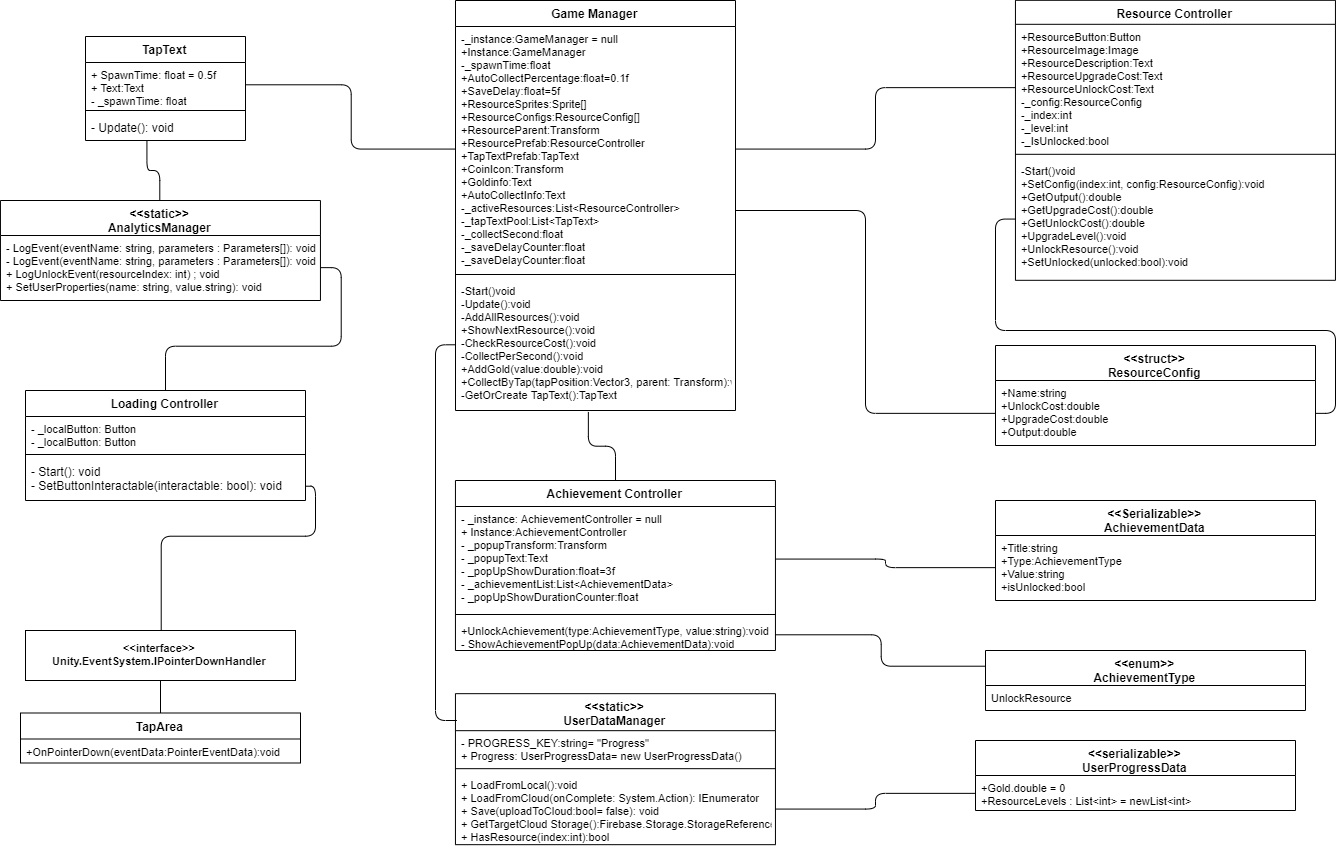

The diagram above was exported from draw.io. Its source (the exported page's mxGraphModel, read from the mxfile embedded in the PNG):
<mxGraphModel dx="1290" dy="460" grid="1" gridSize="10" guides="1" tooltips="1" connect="1" arrows="1" fold="1" page="1" pageScale="1" pageWidth="1600" pageHeight="900" math="0" shadow="0">
  <root>
    <mxCell id="0" />
    <mxCell id="1" parent="0" />
    <mxCell id="eDwy9fl5YfueYbuDqptP-8" value="TapText" style="swimlane;fontStyle=1;align=center;verticalAlign=top;childLayout=stackLayout;horizontal=1;startSize=26;horizontalStack=0;resizeParent=1;resizeParentMax=0;resizeLast=0;collapsible=1;marginBottom=0;" vertex="1" parent="1">
      <mxGeometry x="190" y="56" width="160" height="104" as="geometry" />
    </mxCell>
    <mxCell id="eDwy9fl5YfueYbuDqptP-9" value="+ SpawnTime: float = 0.5f&#10;+ Text:Text&#10;- _spawnTime: float" style="text;strokeColor=none;fillColor=none;align=left;verticalAlign=top;spacingLeft=4;spacingRight=4;overflow=hidden;rotatable=0;points=[[0,0.5],[1,0.5]];portConstraint=eastwest;fontSize=11;" vertex="1" parent="eDwy9fl5YfueYbuDqptP-8">
      <mxGeometry y="26" width="160" height="44" as="geometry" />
    </mxCell>
    <mxCell id="eDwy9fl5YfueYbuDqptP-10" value="" style="line;strokeWidth=1;fillColor=none;align=left;verticalAlign=middle;spacingTop=-1;spacingLeft=3;spacingRight=3;rotatable=0;labelPosition=right;points=[];portConstraint=eastwest;" vertex="1" parent="eDwy9fl5YfueYbuDqptP-8">
      <mxGeometry y="70" width="160" height="8" as="geometry" />
    </mxCell>
    <mxCell id="eDwy9fl5YfueYbuDqptP-11" value="- Update(): void" style="text;strokeColor=none;fillColor=none;align=left;verticalAlign=top;spacingLeft=4;spacingRight=4;overflow=hidden;rotatable=0;points=[[0,0.5],[1,0.5]];portConstraint=eastwest;" vertex="1" parent="eDwy9fl5YfueYbuDqptP-8">
      <mxGeometry y="78" width="160" height="26" as="geometry" />
    </mxCell>
    <mxCell id="eDwy9fl5YfueYbuDqptP-62" style="edgeStyle=orthogonalEdgeStyle;rounded=1;orthogonalLoop=1;jettySize=auto;html=1;exitX=0.5;exitY=0;exitDx=0;exitDy=0;endArrow=none;endFill=0;strokeColor=#000000;fontSize=11;" edge="1" parent="1" source="eDwy9fl5YfueYbuDqptP-12" target="eDwy9fl5YfueYbuDqptP-50">
      <mxGeometry relative="1" as="geometry" />
    </mxCell>
    <mxCell id="eDwy9fl5YfueYbuDqptP-12" value="Loading Controller" style="swimlane;fontStyle=1;align=center;verticalAlign=top;childLayout=stackLayout;horizontal=1;startSize=26;horizontalStack=0;resizeParent=1;resizeParentMax=0;resizeLast=0;collapsible=1;marginBottom=0;" vertex="1" parent="1">
      <mxGeometry x="130" y="410" width="280" height="110" as="geometry" />
    </mxCell>
    <mxCell id="eDwy9fl5YfueYbuDqptP-13" value="- _localButton: Button&#10;- _localButton: Button" style="text;strokeColor=none;fillColor=none;align=left;verticalAlign=top;spacingLeft=4;spacingRight=4;overflow=hidden;rotatable=0;points=[[0,0.5],[1,0.5]];portConstraint=eastwest;fontSize=11;" vertex="1" parent="eDwy9fl5YfueYbuDqptP-12">
      <mxGeometry y="26" width="280" height="34" as="geometry" />
    </mxCell>
    <mxCell id="eDwy9fl5YfueYbuDqptP-14" value="" style="line;strokeWidth=1;fillColor=none;align=left;verticalAlign=middle;spacingTop=-1;spacingLeft=3;spacingRight=3;rotatable=0;labelPosition=right;points=[];portConstraint=eastwest;" vertex="1" parent="eDwy9fl5YfueYbuDqptP-12">
      <mxGeometry y="60" width="280" height="8" as="geometry" />
    </mxCell>
    <mxCell id="eDwy9fl5YfueYbuDqptP-15" value="- Start(): void&#10;- SetButtonInteractable(interactable: bool): void" style="text;strokeColor=none;fillColor=none;align=left;verticalAlign=top;spacingLeft=4;spacingRight=4;overflow=hidden;rotatable=0;points=[[0,0.5],[1,0.5]];portConstraint=eastwest;" vertex="1" parent="eDwy9fl5YfueYbuDqptP-12">
      <mxGeometry y="68" width="280" height="42" as="geometry" />
    </mxCell>
    <mxCell id="eDwy9fl5YfueYbuDqptP-16" value="Game Manager" style="swimlane;fontStyle=1;align=center;verticalAlign=top;childLayout=stackLayout;horizontal=1;startSize=26;horizontalStack=0;resizeParent=1;resizeParentMax=0;resizeLast=0;collapsible=1;marginBottom=0;" vertex="1" parent="1">
      <mxGeometry x="560" y="20" width="280" height="410" as="geometry" />
    </mxCell>
    <mxCell id="eDwy9fl5YfueYbuDqptP-17" value="-_instance:GameManager = null&#10;+Instance:GameManager&#10;-_spawnTime:float&#10;+AutoCollectPercentage:float=0.1f&#10;+SaveDelay:float=5f&#10;+ResourceSprites:Sprite[]&#10;+ResourceConfigs:ResourceConfig[]&#10;+ResourceParent:Transform&#10;+ResourcePrefab:ResourceController&#10;+TapTextPrefab:TapText&#10;+CoinIcon:Transform&#10;+Goldinfo:Text&#10;+AutoCollectInfo:Text&#10;-_activeResources:List&lt;ResourceController&gt;&#10;-_tapTextPool:List&lt;TapText&gt;&#10;-_collectSecond:float&#10;-_saveDelayCounter:float&#10;-_saveDelayCounter:float" style="text;strokeColor=none;fillColor=none;align=left;verticalAlign=top;spacingLeft=4;spacingRight=4;overflow=hidden;rotatable=0;points=[[0,0.5],[1,0.5]];portConstraint=eastwest;fontSize=11;" vertex="1" parent="eDwy9fl5YfueYbuDqptP-16">
      <mxGeometry y="26" width="280" height="244" as="geometry" />
    </mxCell>
    <mxCell id="eDwy9fl5YfueYbuDqptP-18" value="" style="line;strokeWidth=1;fillColor=none;align=left;verticalAlign=middle;spacingTop=-1;spacingLeft=3;spacingRight=3;rotatable=0;labelPosition=right;points=[];portConstraint=eastwest;" vertex="1" parent="eDwy9fl5YfueYbuDqptP-16">
      <mxGeometry y="270" width="280" height="8" as="geometry" />
    </mxCell>
    <mxCell id="eDwy9fl5YfueYbuDqptP-19" value="-Start()void&#10;-Update():void&#10;-AddAllResources():void&#10;+ShowNextResource():void&#10;-CheckResourceCost():void&#10;-CollectPerSecond():void&#10;+AddGold(value:double):void&#10;+CollectByTap(tapPosition:Vector3, parent: Transform):void&#10;-GetOrCreate TapText():TapText" style="text;strokeColor=none;fillColor=none;align=left;verticalAlign=top;spacingLeft=4;spacingRight=4;overflow=hidden;rotatable=0;points=[[0,0.5],[1,0.5]];portConstraint=eastwest;fontSize=11;" vertex="1" parent="eDwy9fl5YfueYbuDqptP-16">
      <mxGeometry y="278" width="280" height="132" as="geometry" />
    </mxCell>
    <mxCell id="eDwy9fl5YfueYbuDqptP-66" style="edgeStyle=orthogonalEdgeStyle;rounded=1;orthogonalLoop=1;jettySize=auto;html=1;exitX=0.5;exitY=0;exitDx=0;exitDy=0;entryX=0.475;entryY=1.008;entryDx=0;entryDy=0;entryPerimeter=0;endArrow=none;endFill=0;strokeColor=#000000;fontSize=11;" edge="1" parent="1" source="eDwy9fl5YfueYbuDqptP-20" target="eDwy9fl5YfueYbuDqptP-19">
      <mxGeometry relative="1" as="geometry" />
    </mxCell>
    <mxCell id="eDwy9fl5YfueYbuDqptP-20" value="Achievement Controller" style="swimlane;fontStyle=1;align=center;verticalAlign=top;childLayout=stackLayout;horizontal=1;startSize=26;horizontalStack=0;resizeParent=1;resizeParentMax=0;resizeLast=0;collapsible=1;marginBottom=0;" vertex="1" parent="1">
      <mxGeometry x="559.948275862069" y="500" width="320" height="170" as="geometry" />
    </mxCell>
    <mxCell id="eDwy9fl5YfueYbuDqptP-21" value="- _instance: AchievementController = null&#10;+ Instance:AchievementController&#10;- _popupTransform:Transform&#10;- _popupText:Text&#10;- _popUpShowDuration:float=3f&#10;- _achievementList:List&lt;AchievementData&gt;&#10;- _popUpShowDurationCounter:float" style="text;strokeColor=none;fillColor=none;align=left;verticalAlign=top;spacingLeft=4;spacingRight=4;overflow=hidden;rotatable=0;points=[[0,0.5],[1,0.5]];portConstraint=eastwest;fontSize=11;" vertex="1" parent="eDwy9fl5YfueYbuDqptP-20">
      <mxGeometry y="26" width="320" height="104" as="geometry" />
    </mxCell>
    <mxCell id="eDwy9fl5YfueYbuDqptP-22" value="" style="line;strokeWidth=1;fillColor=none;align=left;verticalAlign=middle;spacingTop=-1;spacingLeft=3;spacingRight=3;rotatable=0;labelPosition=right;points=[];portConstraint=eastwest;" vertex="1" parent="eDwy9fl5YfueYbuDqptP-20">
      <mxGeometry y="130" width="320" height="8" as="geometry" />
    </mxCell>
    <mxCell id="eDwy9fl5YfueYbuDqptP-23" value="+UnlockAchievement(type:AchievementType, value:string):void&#10;- ShowAchievementPopUp(data:AchievementData):void" style="text;strokeColor=none;fillColor=none;align=left;verticalAlign=top;spacingLeft=4;spacingRight=4;overflow=hidden;rotatable=0;points=[[0,0.5],[1,0.5]];portConstraint=eastwest;fontSize=11;" vertex="1" parent="eDwy9fl5YfueYbuDqptP-20">
      <mxGeometry y="138" width="320" height="32" as="geometry" />
    </mxCell>
    <mxCell id="eDwy9fl5YfueYbuDqptP-24" value="&lt;&lt;static&gt;&gt;&#10;UserDataManager" style="swimlane;fontStyle=1;align=center;verticalAlign=top;childLayout=stackLayout;horizontal=1;startSize=37;horizontalStack=0;resizeParent=1;resizeParentMax=0;resizeLast=0;collapsible=1;marginBottom=0;" vertex="1" parent="1">
      <mxGeometry x="559.948275862069" y="713.1666666666666" width="320" height="151" as="geometry" />
    </mxCell>
    <mxCell id="eDwy9fl5YfueYbuDqptP-25" value="- PROGRESS_KEY:string= &quot;Progress&quot;&#10;+ Progress: UserProgressData= new UserProgressData()" style="text;strokeColor=none;fillColor=none;align=left;verticalAlign=top;spacingLeft=4;spacingRight=4;overflow=hidden;rotatable=0;points=[[0,0.5],[1,0.5]];portConstraint=eastwest;fontSize=11;" vertex="1" parent="eDwy9fl5YfueYbuDqptP-24">
      <mxGeometry y="37" width="320" height="34" as="geometry" />
    </mxCell>
    <mxCell id="eDwy9fl5YfueYbuDqptP-26" value="" style="line;strokeWidth=1;fillColor=none;align=left;verticalAlign=middle;spacingTop=-1;spacingLeft=3;spacingRight=3;rotatable=0;labelPosition=right;points=[];portConstraint=eastwest;" vertex="1" parent="eDwy9fl5YfueYbuDqptP-24">
      <mxGeometry y="71" width="320" height="8" as="geometry" />
    </mxCell>
    <mxCell id="eDwy9fl5YfueYbuDqptP-27" value="+ LoadFromLocal():void&#10;+ LoadFromCloud(onComplete: System.Action): IEnumerator&#10;+ Save(uploadToCloud:bool= false): void&#10;+ GetTargetCloud Storage():Firebase.Storage.StorageReference&#10;+ HasResource(index:int):bool" style="text;strokeColor=none;fillColor=none;align=left;verticalAlign=top;spacingLeft=4;spacingRight=4;overflow=hidden;rotatable=0;points=[[0,0.5],[1,0.5]];portConstraint=eastwest;fontSize=11;" vertex="1" parent="eDwy9fl5YfueYbuDqptP-24">
      <mxGeometry y="79" width="320" height="72" as="geometry" />
    </mxCell>
    <mxCell id="eDwy9fl5YfueYbuDqptP-28" value="Resource Controller" style="swimlane;fontStyle=1;align=center;verticalAlign=top;childLayout=stackLayout;horizontal=1;startSize=24;horizontalStack=0;resizeParent=1;resizeParentMax=0;resizeLast=0;collapsible=1;marginBottom=0;" vertex="1" parent="1">
      <mxGeometry x="1119.9482758620688" y="19.81372549019605" width="320" height="280" as="geometry" />
    </mxCell>
    <mxCell id="eDwy9fl5YfueYbuDqptP-29" value="+ResourceButton:Button&#10;+ResourceImage:Image&#10;+ResourceDescription:Text&#10;+ResourceUpgradeCost:Text&#10;+ResourceUnlockCost:Text&#10;-_config:ResourceConfig&#10;-_index:int&#10;-_level:int&#10;-_IsUnlocked:bool" style="text;strokeColor=none;fillColor=none;align=left;verticalAlign=top;spacingLeft=4;spacingRight=4;overflow=hidden;rotatable=0;points=[[0,0.5],[1,0.5]];portConstraint=eastwest;fontSize=11;" vertex="1" parent="eDwy9fl5YfueYbuDqptP-28">
      <mxGeometry y="24" width="320" height="126" as="geometry" />
    </mxCell>
    <mxCell id="eDwy9fl5YfueYbuDqptP-30" value="" style="line;strokeWidth=1;fillColor=none;align=left;verticalAlign=middle;spacingTop=-1;spacingLeft=3;spacingRight=3;rotatable=0;labelPosition=right;points=[];portConstraint=eastwest;" vertex="1" parent="eDwy9fl5YfueYbuDqptP-28">
      <mxGeometry y="150" width="320" height="8" as="geometry" />
    </mxCell>
    <mxCell id="eDwy9fl5YfueYbuDqptP-31" value="-Start()void&#10;+SetConfig(index:int, config:ResourceConfig):void&#10;+GetOutput():double&#10;+GetUpgradeCost():double&#10;+GetUnlockCost():double&#10;+UpgradeLevel():void&#10;+UnlockResource():void&#10;+SetUnlocked(unlocked:bool):void" style="text;strokeColor=none;fillColor=none;align=left;verticalAlign=top;spacingLeft=4;spacingRight=4;overflow=hidden;rotatable=0;points=[[0,0.5],[1,0.5]];portConstraint=eastwest;fontSize=11;" vertex="1" parent="eDwy9fl5YfueYbuDqptP-28">
      <mxGeometry y="158" width="320" height="122" as="geometry" />
    </mxCell>
    <mxCell id="eDwy9fl5YfueYbuDqptP-60" style="edgeStyle=orthogonalEdgeStyle;rounded=1;orthogonalLoop=1;jettySize=auto;html=1;exitX=0.5;exitY=0;exitDx=0;exitDy=0;strokeColor=#000000;fontSize=11;endArrow=none;endFill=0;entryX=1;entryY=0.667;entryDx=0;entryDy=0;entryPerimeter=0;" edge="1" parent="1" source="eDwy9fl5YfueYbuDqptP-32" target="eDwy9fl5YfueYbuDqptP-15">
      <mxGeometry relative="1" as="geometry">
        <mxPoint x="210" y="429" as="targetPoint" />
        <Array as="points">
          <mxPoint x="266" y="556" />
          <mxPoint x="420" y="556" />
          <mxPoint x="420" y="506" />
        </Array>
      </mxGeometry>
    </mxCell>
    <mxCell id="eDwy9fl5YfueYbuDqptP-32" value="&lt;b&gt;&amp;lt;&amp;lt;interface&amp;gt;&amp;gt;&lt;br&gt;Unity.EventSystem.IPointerDownHandler&lt;/b&gt;" style="html=1;fontSize=11;" vertex="1" parent="1">
      <mxGeometry x="130" y="650" width="270" height="50" as="geometry" />
    </mxCell>
    <mxCell id="eDwy9fl5YfueYbuDqptP-33" value="TapArea" style="swimlane;fontStyle=1;align=center;verticalAlign=top;childLayout=stackLayout;horizontal=1;startSize=26;horizontalStack=0;resizeParent=1;resizeParentMax=0;resizeLast=0;collapsible=1;marginBottom=0;" vertex="1" parent="1">
      <mxGeometry x="125" y="732.5" width="280" height="50" as="geometry" />
    </mxCell>
    <mxCell id="eDwy9fl5YfueYbuDqptP-34" value="+OnPointerDown(eventData:PointerEventData):void" style="text;strokeColor=none;fillColor=none;align=left;verticalAlign=top;spacingLeft=4;spacingRight=4;overflow=hidden;rotatable=0;points=[[0,0.5],[1,0.5]];portConstraint=eastwest;fontSize=11;" vertex="1" parent="eDwy9fl5YfueYbuDqptP-33">
      <mxGeometry y="26" width="280" height="24" as="geometry" />
    </mxCell>
    <mxCell id="eDwy9fl5YfueYbuDqptP-37" value="&lt;&lt;struct&gt;&gt;&#10;ResourceConfig" style="swimlane;fontStyle=1;align=center;verticalAlign=top;childLayout=stackLayout;horizontal=1;startSize=35;horizontalStack=0;resizeParent=1;resizeParentMax=0;resizeLast=0;collapsible=1;marginBottom=0;" vertex="1" parent="1">
      <mxGeometry x="1100" y="365" width="320" height="100" as="geometry" />
    </mxCell>
    <mxCell id="eDwy9fl5YfueYbuDqptP-38" value="+Name:string&#10;+UnlockCost:double&#10;+UpgradeCost:double&#10;+Output:double" style="text;strokeColor=none;fillColor=none;align=left;verticalAlign=top;spacingLeft=4;spacingRight=4;overflow=hidden;rotatable=0;points=[[0,0.5],[1,0.5]];portConstraint=eastwest;fontSize=11;" vertex="1" parent="eDwy9fl5YfueYbuDqptP-37">
      <mxGeometry y="35" width="320" height="65" as="geometry" />
    </mxCell>
    <mxCell id="eDwy9fl5YfueYbuDqptP-39" value="&lt;&lt;Serializable&gt;&gt;&#10;AchievementData" style="swimlane;fontStyle=1;align=center;verticalAlign=top;childLayout=stackLayout;horizontal=1;startSize=35;horizontalStack=0;resizeParent=1;resizeParentMax=0;resizeLast=0;collapsible=1;marginBottom=0;" vertex="1" parent="1">
      <mxGeometry x="1100" y="520" width="320" height="100" as="geometry" />
    </mxCell>
    <mxCell id="eDwy9fl5YfueYbuDqptP-40" value="+Title:string&#10;+Type:AchievementType&#10;+Value:string&#10;+isUnlocked:bool" style="text;strokeColor=none;fillColor=none;align=left;verticalAlign=top;spacingLeft=4;spacingRight=4;overflow=hidden;rotatable=0;points=[[0,0.5],[1,0.5]];portConstraint=eastwest;fontSize=11;" vertex="1" parent="eDwy9fl5YfueYbuDqptP-39">
      <mxGeometry y="35" width="320" height="65" as="geometry" />
    </mxCell>
    <mxCell id="eDwy9fl5YfueYbuDqptP-41" value="&lt;&lt;enum&gt;&gt;&#10;AchievementType" style="swimlane;fontStyle=1;align=center;verticalAlign=top;childLayout=stackLayout;horizontal=1;startSize=35;horizontalStack=0;resizeParent=1;resizeParentMax=0;resizeLast=0;collapsible=1;marginBottom=0;" vertex="1" parent="1">
      <mxGeometry x="1090" y="670" width="320" height="60" as="geometry" />
    </mxCell>
    <mxCell id="eDwy9fl5YfueYbuDqptP-42" value="UnlockResource" style="text;strokeColor=none;fillColor=none;align=left;verticalAlign=top;spacingLeft=4;spacingRight=4;overflow=hidden;rotatable=0;points=[[0,0.5],[1,0.5]];portConstraint=eastwest;fontSize=11;" vertex="1" parent="eDwy9fl5YfueYbuDqptP-41">
      <mxGeometry y="35" width="320" height="25" as="geometry" />
    </mxCell>
    <mxCell id="eDwy9fl5YfueYbuDqptP-43" value="&lt;&lt;serializable&gt;&gt;&#10;UserProgressData" style="swimlane;fontStyle=1;align=center;verticalAlign=top;childLayout=stackLayout;horizontal=1;startSize=35;horizontalStack=0;resizeParent=1;resizeParentMax=0;resizeLast=0;collapsible=1;marginBottom=0;" vertex="1" parent="1">
      <mxGeometry x="1080" y="760" width="320" height="70" as="geometry" />
    </mxCell>
    <mxCell id="eDwy9fl5YfueYbuDqptP-44" value="+Gold.double = 0 &#10;+ResourceLevels : List&lt;int&gt; = newList&lt;int&gt;" style="text;strokeColor=none;fillColor=none;align=left;verticalAlign=top;spacingLeft=4;spacingRight=4;overflow=hidden;rotatable=0;points=[[0,0.5],[1,0.5]];portConstraint=eastwest;fontSize=11;" vertex="1" parent="eDwy9fl5YfueYbuDqptP-43">
      <mxGeometry y="35" width="320" height="35" as="geometry" />
    </mxCell>
    <mxCell id="eDwy9fl5YfueYbuDqptP-63" style="edgeStyle=orthogonalEdgeStyle;rounded=1;orthogonalLoop=1;jettySize=auto;html=1;exitX=0.5;exitY=0;exitDx=0;exitDy=0;entryX=0.388;entryY=1;entryDx=0;entryDy=0;entryPerimeter=0;endArrow=none;endFill=0;strokeColor=#000000;fontSize=11;" edge="1" parent="1" source="eDwy9fl5YfueYbuDqptP-49" target="eDwy9fl5YfueYbuDqptP-11">
      <mxGeometry relative="1" as="geometry" />
    </mxCell>
    <mxCell id="eDwy9fl5YfueYbuDqptP-49" value="&lt;&lt;static&gt;&gt;&#10;AnalyticsManager" style="swimlane;fontStyle=1;align=center;verticalAlign=top;childLayout=stackLayout;horizontal=1;startSize=35;horizontalStack=0;resizeParent=1;resizeParentMax=0;resizeLast=0;collapsible=1;marginBottom=0;" vertex="1" parent="1">
      <mxGeometry x="104.94827586206895" y="220" width="320" height="100" as="geometry" />
    </mxCell>
    <mxCell id="eDwy9fl5YfueYbuDqptP-50" value="- LogEvent(eventName: string, parameters : Parameters[]): void&#10;- LogEvent(eventName: string, parameters : Parameters[]): void&#10;+ LogUnlockEvent(resourceIndex: int) ; void&#10;+ SetUserProperties(name: string, value.string): void" style="text;strokeColor=none;fillColor=none;align=left;verticalAlign=top;spacingLeft=4;spacingRight=4;overflow=hidden;rotatable=0;points=[[0,0.5],[1,0.5]];portConstraint=eastwest;fontSize=11;" vertex="1" parent="eDwy9fl5YfueYbuDqptP-49">
      <mxGeometry y="35" width="320" height="65" as="geometry" />
    </mxCell>
    <mxCell id="eDwy9fl5YfueYbuDqptP-56" value="" style="endArrow=none;html=1;strokeColor=#000000;fontSize=11;entryX=0.5;entryY=1;entryDx=0;entryDy=0;exitX=0.5;exitY=0;exitDx=0;exitDy=0;" edge="1" parent="1" source="eDwy9fl5YfueYbuDqptP-33" target="eDwy9fl5YfueYbuDqptP-32">
      <mxGeometry width="50" height="50" relative="1" as="geometry">
        <mxPoint x="80" y="940" as="sourcePoint" />
        <mxPoint x="130" y="890" as="targetPoint" />
      </mxGeometry>
    </mxCell>
    <mxCell id="eDwy9fl5YfueYbuDqptP-64" style="edgeStyle=orthogonalEdgeStyle;rounded=1;orthogonalLoop=1;jettySize=auto;html=1;exitX=1;exitY=0.5;exitDx=0;exitDy=0;endArrow=none;endFill=0;strokeColor=#000000;fontSize=11;" edge="1" parent="1" source="eDwy9fl5YfueYbuDqptP-9" target="eDwy9fl5YfueYbuDqptP-17">
      <mxGeometry relative="1" as="geometry" />
    </mxCell>
    <mxCell id="eDwy9fl5YfueYbuDqptP-67" style="edgeStyle=orthogonalEdgeStyle;rounded=1;orthogonalLoop=1;jettySize=auto;html=1;exitX=0;exitY=0.5;exitDx=0;exitDy=0;endArrow=none;endFill=0;strokeColor=#000000;fontSize=11;entryX=0.005;entryY=0.178;entryDx=0;entryDy=0;entryPerimeter=0;" edge="1" parent="1" source="eDwy9fl5YfueYbuDqptP-19" target="eDwy9fl5YfueYbuDqptP-24">
      <mxGeometry relative="1" as="geometry">
        <mxPoint x="550" y="750" as="targetPoint" />
      </mxGeometry>
    </mxCell>
    <mxCell id="eDwy9fl5YfueYbuDqptP-68" style="edgeStyle=orthogonalEdgeStyle;rounded=1;orthogonalLoop=1;jettySize=auto;html=1;exitX=1;exitY=0.5;exitDx=0;exitDy=0;endArrow=none;endFill=0;strokeColor=#000000;fontSize=11;" edge="1" parent="1" source="eDwy9fl5YfueYbuDqptP-17" target="eDwy9fl5YfueYbuDqptP-29">
      <mxGeometry relative="1" as="geometry" />
    </mxCell>
    <mxCell id="eDwy9fl5YfueYbuDqptP-70" style="edgeStyle=orthogonalEdgeStyle;rounded=1;orthogonalLoop=1;jettySize=auto;html=1;exitX=1;exitY=0.754;exitDx=0;exitDy=0;endArrow=none;endFill=0;strokeColor=#000000;fontSize=11;exitPerimeter=0;" edge="1" parent="1" source="eDwy9fl5YfueYbuDqptP-17" target="eDwy9fl5YfueYbuDqptP-38">
      <mxGeometry relative="1" as="geometry" />
    </mxCell>
    <mxCell id="eDwy9fl5YfueYbuDqptP-71" style="edgeStyle=orthogonalEdgeStyle;rounded=1;orthogonalLoop=1;jettySize=auto;html=1;entryX=1;entryY=0.5;entryDx=0;entryDy=0;endArrow=none;endFill=0;strokeColor=#000000;fontSize=11;" edge="1" parent="1" source="eDwy9fl5YfueYbuDqptP-31" target="eDwy9fl5YfueYbuDqptP-38">
      <mxGeometry relative="1" as="geometry" />
    </mxCell>
    <mxCell id="eDwy9fl5YfueYbuDqptP-72" style="edgeStyle=orthogonalEdgeStyle;rounded=1;orthogonalLoop=1;jettySize=auto;html=1;exitX=0;exitY=0.5;exitDx=0;exitDy=0;endArrow=none;endFill=0;strokeColor=#000000;fontSize=11;" edge="1" parent="1" source="eDwy9fl5YfueYbuDqptP-40" target="eDwy9fl5YfueYbuDqptP-21">
      <mxGeometry relative="1" as="geometry" />
    </mxCell>
    <mxCell id="eDwy9fl5YfueYbuDqptP-73" style="edgeStyle=orthogonalEdgeStyle;rounded=1;orthogonalLoop=1;jettySize=auto;html=1;exitX=1;exitY=0.5;exitDx=0;exitDy=0;entryX=0;entryY=0.25;entryDx=0;entryDy=0;endArrow=none;endFill=0;strokeColor=#000000;fontSize=11;" edge="1" parent="1" source="eDwy9fl5YfueYbuDqptP-23" target="eDwy9fl5YfueYbuDqptP-41">
      <mxGeometry relative="1" as="geometry" />
    </mxCell>
    <mxCell id="eDwy9fl5YfueYbuDqptP-74" style="edgeStyle=orthogonalEdgeStyle;rounded=1;orthogonalLoop=1;jettySize=auto;html=1;exitX=0;exitY=0.5;exitDx=0;exitDy=0;entryX=1;entryY=0.5;entryDx=0;entryDy=0;endArrow=none;endFill=0;strokeColor=#000000;fontSize=11;" edge="1" parent="1" source="eDwy9fl5YfueYbuDqptP-44" target="eDwy9fl5YfueYbuDqptP-27">
      <mxGeometry relative="1" as="geometry">
        <Array as="points">
          <mxPoint x="980" y="813" />
          <mxPoint x="980" y="829" />
        </Array>
      </mxGeometry>
    </mxCell>
  </root>
</mxGraphModel>